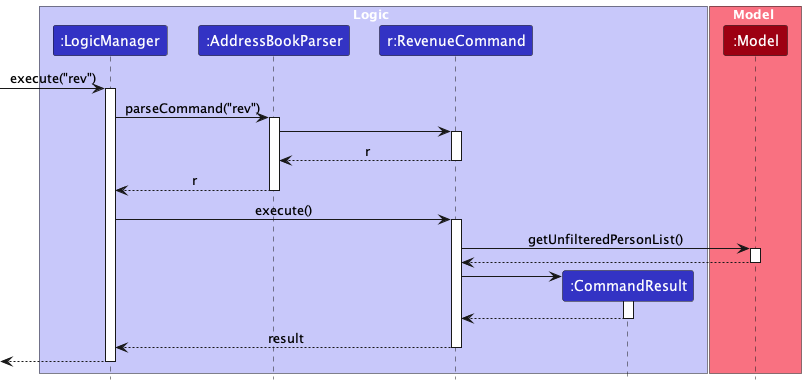

The diagram above was rendered by PlantUML. Its source (embedded in the PNG):
@startuml
!include style.puml
skinparam ArrowFontStyle plain

box Logic LOGIC_COLOR_T1
participant ":LogicManager" as LogicManager LOGIC_COLOR
participant ":AddressBookParser" as AddressBookParser LOGIC_COLOR
participant "r:RevenueCommand" as RevenueCommand LOGIC_COLOR
participant ":CommandResult" as CommandResult LOGIC_COLOR
end box

box Model MODEL_COLOR_T1
participant ":Model" as Model MODEL_COLOR
end box

[-> LogicManager : execute("rev")
activate LogicManager

LogicManager -> AddressBookParser : parseCommand("rev")
activate AddressBookParser
AddressBookParser -> RevenueCommand
activate RevenueCommand

RevenueCommand --> AddressBookParser: r
deactivate RevenueCommand


AddressBookParser --> LogicManager : r
deactivate AddressBookParser

LogicManager -> RevenueCommand : execute()
activate RevenueCommand

RevenueCommand -> Model : getUnfilteredPersonList()
activate Model

Model --> RevenueCommand
deactivate Model

create CommandResult
RevenueCommand -> CommandResult
activate CommandResult

CommandResult --> RevenueCommand
deactivate CommandResult

RevenueCommand --> LogicManager : result
deactivate RevenueCommand

[<--LogicManager
deactivate LogicManager
@enduml